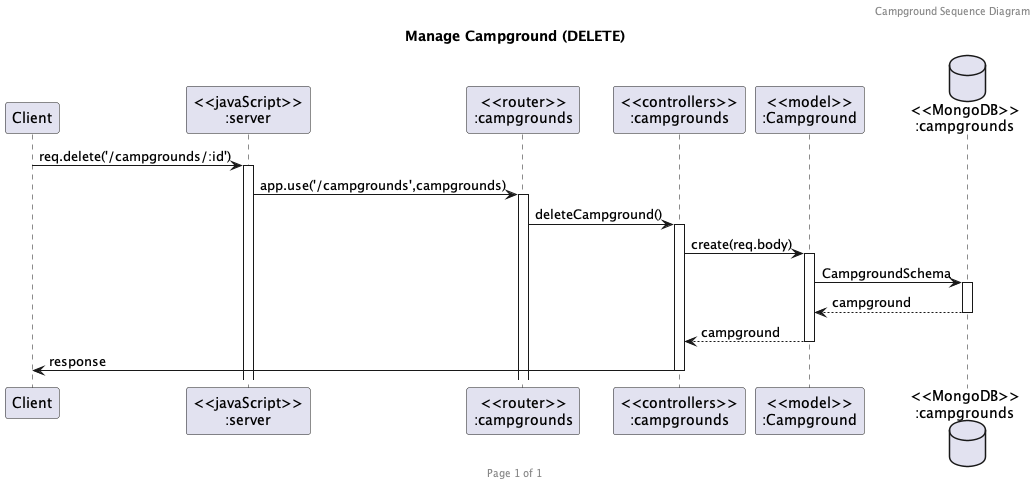

The diagram above was rendered by PlantUML. Its source (embedded in the PNG):
@startuml Manage Campground (DELETE)

header Campground Sequence Diagram
footer Page %page% of %lastpage%
title "Manage Campground (DELETE)"

participant "Client" as client
participant "<<javaScript>>\n:server" as server
participant "<<router>>\n:campgrounds" as routerCampgrounds
participant "<<controllers>>\n:campgrounds" as controllersCampgrounds
participant "<<model>>\n:Campground" as modelCampground
database "<<MongoDB>>\n:campgrounds" as CampgroundsDatabase

client->server ++:req.delete('/campgrounds/:id')
server->routerCampgrounds ++:app.use('/campgrounds',campgrounds)
routerCampgrounds -> controllersCampgrounds ++:deleteCampground()
controllersCampgrounds->modelCampground ++:create(req.body)
modelCampground ->CampgroundsDatabase ++: CampgroundSchema
CampgroundsDatabase --> modelCampground --: campground
controllersCampgrounds <-- modelCampground --:campground
controllersCampgrounds->client --:response

@enduml